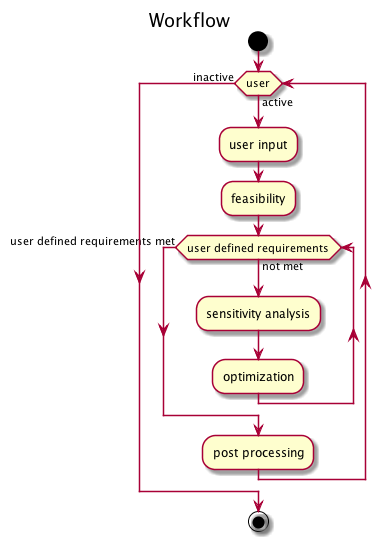

The diagram above was rendered by PlantUML. Its source (embedded in the PNG):
@startuml
title Workflow

start
while (user) is (active)
:user input;
:feasibility;
while (user defined requirements) is (not met)
:sensitivity analysis; 

:optimization;
endwhile (user defined requirements met)
:post processing;

endwhile(inactive)









stop







@enduml